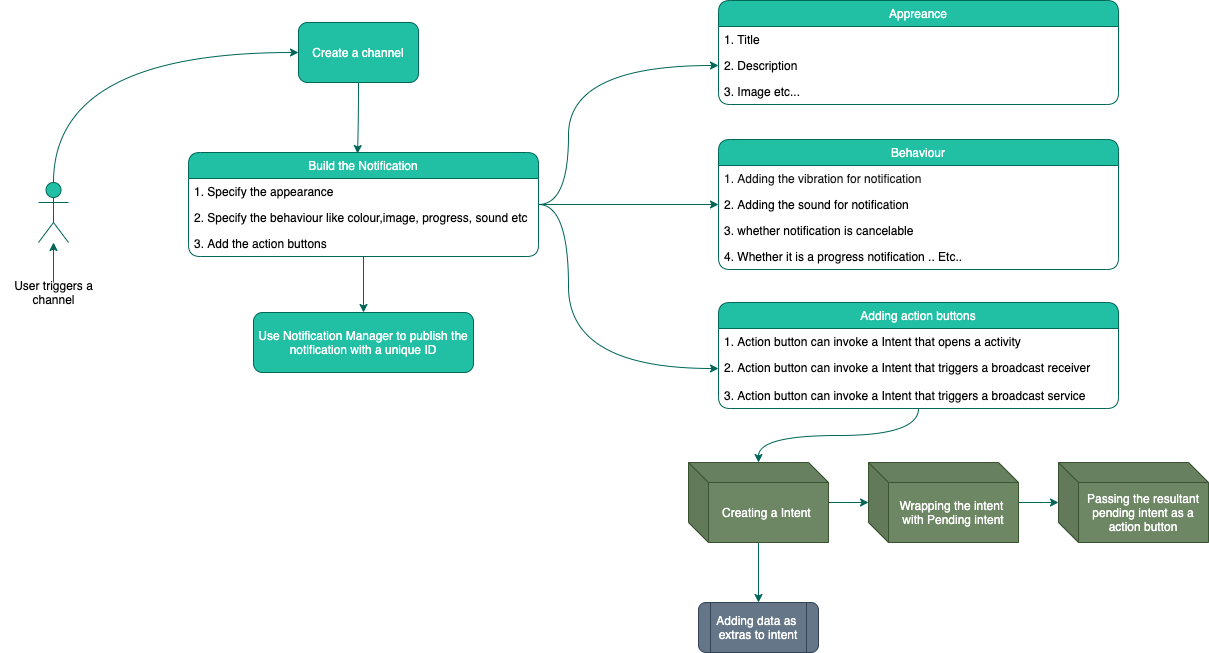

The diagram above was exported from draw.io. Its source (the exported page's mxGraphModel, read from the mxfile embedded in the PNG):
<mxGraphModel dx="946" dy="454" grid="1" gridSize="10" guides="1" tooltips="1" connect="1" arrows="1" fold="1" page="1" pageScale="1" pageWidth="850" pageHeight="1100" math="0" shadow="0">
  <root>
    <mxCell id="0" />
    <mxCell id="1" parent="0" />
    <mxCell id="r19hAV4px1GuSx05HQWz-24" style="edgeStyle=orthogonalEdgeStyle;orthogonalLoop=1;jettySize=auto;html=1;entryX=0.483;entryY=0.01;entryDx=0;entryDy=0;entryPerimeter=0;strokeColor=#006658;fontColor=#5C5C5C;curved=1;" parent="1" source="r19hAV4px1GuSx05HQWz-1" target="r19hAV4px1GuSx05HQWz-5" edge="1">
      <mxGeometry relative="1" as="geometry" />
    </mxCell>
    <mxCell id="r19hAV4px1GuSx05HQWz-1" value="&lt;font color=&quot;#ffffff&quot;&gt;Create a channel&lt;/font&gt;" style="whiteSpace=wrap;html=1;fillColor=#21C0A5;strokeColor=#006658;fontColor=#5C5C5C;rounded=1;" parent="1" vertex="1">
      <mxGeometry x="380" y="80" width="120" height="60" as="geometry" />
    </mxCell>
    <mxCell id="r19hAV4px1GuSx05HQWz-25" style="edgeStyle=orthogonalEdgeStyle;orthogonalLoop=1;jettySize=auto;html=1;entryX=0.5;entryY=0;entryDx=0;entryDy=0;strokeColor=#006658;fontColor=#5C5C5C;curved=1;" parent="1" source="r19hAV4px1GuSx05HQWz-5" target="r19hAV4px1GuSx05HQWz-9" edge="1">
      <mxGeometry relative="1" as="geometry" />
    </mxCell>
    <mxCell id="r19hAV4px1GuSx05HQWz-26" style="edgeStyle=orthogonalEdgeStyle;orthogonalLoop=1;jettySize=auto;html=1;entryX=0;entryY=0.5;entryDx=0;entryDy=0;strokeColor=#006658;fontColor=#5C5C5C;curved=1;" parent="1" source="r19hAV4px1GuSx05HQWz-5" target="r19hAV4px1GuSx05HQWz-12" edge="1">
      <mxGeometry relative="1" as="geometry">
        <Array as="points">
          <mxPoint x="650" y="262" />
          <mxPoint x="650" y="123" />
        </Array>
      </mxGeometry>
    </mxCell>
    <mxCell id="r19hAV4px1GuSx05HQWz-27" style="edgeStyle=orthogonalEdgeStyle;orthogonalLoop=1;jettySize=auto;html=1;entryX=0;entryY=0.5;entryDx=0;entryDy=0;strokeColor=#006658;fontColor=#5C5C5C;curved=1;" parent="1" source="r19hAV4px1GuSx05HQWz-5" target="r19hAV4px1GuSx05HQWz-21" edge="1">
      <mxGeometry relative="1" as="geometry">
        <Array as="points">
          <mxPoint x="650" y="262" />
          <mxPoint x="650" y="426" />
        </Array>
      </mxGeometry>
    </mxCell>
    <mxCell id="r19hAV4px1GuSx05HQWz-28" style="edgeStyle=orthogonalEdgeStyle;orthogonalLoop=1;jettySize=auto;html=1;entryX=0;entryY=0.5;entryDx=0;entryDy=0;strokeColor=#006658;fontColor=#5C5C5C;curved=1;" parent="1" source="r19hAV4px1GuSx05HQWz-5" target="r19hAV4px1GuSx05HQWz-16" edge="1">
      <mxGeometry relative="1" as="geometry" />
    </mxCell>
    <mxCell id="r19hAV4px1GuSx05HQWz-5" value="Build the Notification" style="swimlane;fontStyle=0;childLayout=stackLayout;horizontal=1;startSize=26;horizontalStack=0;resizeParent=1;resizeParentMax=0;resizeLast=0;collapsible=1;marginBottom=0;fillColor=#21C0A5;strokeColor=#006658;rounded=1;fontColor=#FFFFFF;" parent="1" vertex="1">
      <mxGeometry x="270" y="210" width="350" height="104" as="geometry" />
    </mxCell>
    <mxCell id="r19hAV4px1GuSx05HQWz-6" value="1. Specify the appearance" style="text;strokeColor=none;fillColor=none;align=left;verticalAlign=top;spacingLeft=4;spacingRight=4;overflow=hidden;rotatable=0;points=[[0,0.5],[1,0.5]];portConstraint=eastwest;rounded=1;" parent="r19hAV4px1GuSx05HQWz-5" vertex="1">
      <mxGeometry y="26" width="350" height="26" as="geometry" />
    </mxCell>
    <mxCell id="r19hAV4px1GuSx05HQWz-7" value="2. Specify the behaviour like colour,image, progress, sound etc" style="text;strokeColor=none;fillColor=none;align=left;verticalAlign=top;spacingLeft=4;spacingRight=4;overflow=hidden;rotatable=0;points=[[0,0.5],[1,0.5]];portConstraint=eastwest;rounded=1;" parent="r19hAV4px1GuSx05HQWz-5" vertex="1">
      <mxGeometry y="52" width="350" height="26" as="geometry" />
    </mxCell>
    <mxCell id="r19hAV4px1GuSx05HQWz-8" value="3. Add the action buttons" style="text;strokeColor=none;fillColor=none;align=left;verticalAlign=top;spacingLeft=4;spacingRight=4;overflow=hidden;rotatable=0;points=[[0,0.5],[1,0.5]];portConstraint=eastwest;rounded=1;" parent="r19hAV4px1GuSx05HQWz-5" vertex="1">
      <mxGeometry y="78" width="350" height="26" as="geometry" />
    </mxCell>
    <mxCell id="r19hAV4px1GuSx05HQWz-9" value="&lt;font color=&quot;#ffffff&quot;&gt;Use Notification Manager to publish the notification with a unique ID&lt;/font&gt;" style="whiteSpace=wrap;html=1;fillColor=#21C0A5;strokeColor=#006658;fontColor=#5C5C5C;rounded=1;" parent="1" vertex="1">
      <mxGeometry x="335" y="370" width="220" height="60" as="geometry" />
    </mxCell>
    <mxCell id="r19hAV4px1GuSx05HQWz-10" value="Appreance" style="swimlane;fontStyle=0;childLayout=stackLayout;horizontal=1;startSize=26;horizontalStack=0;resizeParent=1;resizeParentMax=0;resizeLast=0;collapsible=1;marginBottom=0;fillColor=#21C0A5;strokeColor=#006658;rounded=1;fontColor=#FFFFFF;" parent="1" vertex="1">
      <mxGeometry x="800" y="58" width="400" height="104" as="geometry" />
    </mxCell>
    <mxCell id="r19hAV4px1GuSx05HQWz-11" value="1. Title" style="text;strokeColor=none;fillColor=none;align=left;verticalAlign=top;spacingLeft=4;spacingRight=4;overflow=hidden;rotatable=0;points=[[0,0.5],[1,0.5]];portConstraint=eastwest;rounded=1;" parent="r19hAV4px1GuSx05HQWz-10" vertex="1">
      <mxGeometry y="26" width="400" height="26" as="geometry" />
    </mxCell>
    <mxCell id="r19hAV4px1GuSx05HQWz-12" value="2. Description" style="text;strokeColor=none;fillColor=none;align=left;verticalAlign=top;spacingLeft=4;spacingRight=4;overflow=hidden;rotatable=0;points=[[0,0.5],[1,0.5]];portConstraint=eastwest;rounded=1;" parent="r19hAV4px1GuSx05HQWz-10" vertex="1">
      <mxGeometry y="52" width="400" height="26" as="geometry" />
    </mxCell>
    <mxCell id="r19hAV4px1GuSx05HQWz-13" value="3. Image etc..." style="text;strokeColor=none;fillColor=none;align=left;verticalAlign=top;spacingLeft=4;spacingRight=4;overflow=hidden;rotatable=0;points=[[0,0.5],[1,0.5]];portConstraint=eastwest;rounded=1;" parent="r19hAV4px1GuSx05HQWz-10" vertex="1">
      <mxGeometry y="78" width="400" height="26" as="geometry" />
    </mxCell>
    <mxCell id="r19hAV4px1GuSx05HQWz-14" value="Behaviour" style="swimlane;fontStyle=0;childLayout=stackLayout;horizontal=1;startSize=26;horizontalStack=0;resizeParent=1;resizeParentMax=0;resizeLast=0;collapsible=1;marginBottom=0;fillColor=#21C0A5;strokeColor=#006658;rounded=1;fontColor=#FFFFFF;" parent="1" vertex="1">
      <mxGeometry x="800" y="197" width="400" height="130" as="geometry">
        <mxRectangle x="800" y="250" width="90" height="26" as="alternateBounds" />
      </mxGeometry>
    </mxCell>
    <mxCell id="r19hAV4px1GuSx05HQWz-15" value="1. Adding the vibration for notification" style="text;strokeColor=none;fillColor=none;align=left;verticalAlign=top;spacingLeft=4;spacingRight=4;overflow=hidden;rotatable=0;points=[[0,0.5],[1,0.5]];portConstraint=eastwest;rounded=1;fontColor=#1A1A1A;" parent="r19hAV4px1GuSx05HQWz-14" vertex="1">
      <mxGeometry y="26" width="400" height="26" as="geometry" />
    </mxCell>
    <mxCell id="r19hAV4px1GuSx05HQWz-16" value="2. Adding the sound for notification" style="text;strokeColor=none;fillColor=none;align=left;verticalAlign=top;spacingLeft=4;spacingRight=4;overflow=hidden;rotatable=0;points=[[0,0.5],[1,0.5]];portConstraint=eastwest;rounded=1;" parent="r19hAV4px1GuSx05HQWz-14" vertex="1">
      <mxGeometry y="52" width="400" height="26" as="geometry" />
    </mxCell>
    <mxCell id="r19hAV4px1GuSx05HQWz-17" value="3. whether notification is cancelable " style="text;strokeColor=none;fillColor=none;align=left;verticalAlign=top;spacingLeft=4;spacingRight=4;overflow=hidden;rotatable=0;points=[[0,0.5],[1,0.5]];portConstraint=eastwest;rounded=1;" parent="r19hAV4px1GuSx05HQWz-14" vertex="1">
      <mxGeometry y="78" width="400" height="26" as="geometry" />
    </mxCell>
    <mxCell id="r19hAV4px1GuSx05HQWz-18" value="4. Whether it is a progress notification .. Etc.." style="text;strokeColor=none;fillColor=none;align=left;verticalAlign=top;spacingLeft=4;spacingRight=4;overflow=hidden;rotatable=0;points=[[0,0.5],[1,0.5]];portConstraint=eastwest;rounded=1;" parent="r19hAV4px1GuSx05HQWz-14" vertex="1">
      <mxGeometry y="104" width="400" height="26" as="geometry" />
    </mxCell>
    <mxCell id="r19hAV4px1GuSx05HQWz-33" style="edgeStyle=orthogonalEdgeStyle;orthogonalLoop=1;jettySize=auto;html=1;entryX=0.5;entryY=0;entryDx=0;entryDy=0;entryPerimeter=0;strokeColor=#006658;fontColor=#5C5C5C;curved=1;" parent="1" source="r19hAV4px1GuSx05HQWz-19" target="r19hAV4px1GuSx05HQWz-29" edge="1">
      <mxGeometry relative="1" as="geometry" />
    </mxCell>
    <mxCell id="r19hAV4px1GuSx05HQWz-19" value="Adding action buttons" style="swimlane;fontStyle=0;childLayout=stackLayout;horizontal=1;startSize=26;horizontalStack=0;resizeParent=1;resizeParentMax=0;resizeLast=0;collapsible=1;marginBottom=0;fillColor=#21C0A5;strokeColor=#006658;rounded=1;fontColor=#FFFFFF;" parent="1" vertex="1">
      <mxGeometry x="800" y="360" width="400" height="106" as="geometry">
        <mxRectangle x="800" y="250" width="90" height="26" as="alternateBounds" />
      </mxGeometry>
    </mxCell>
    <mxCell id="r19hAV4px1GuSx05HQWz-20" value="1. Action button can invoke a Intent that opens a activity " style="text;strokeColor=none;fillColor=none;align=left;verticalAlign=top;spacingLeft=4;spacingRight=4;overflow=hidden;rotatable=0;points=[[0,0.5],[1,0.5]];portConstraint=eastwest;rounded=1;" parent="r19hAV4px1GuSx05HQWz-19" vertex="1">
      <mxGeometry y="26" width="400" height="26" as="geometry" />
    </mxCell>
    <mxCell id="r19hAV4px1GuSx05HQWz-21" value="2. Action button can invoke a Intent that triggers a broadcast receiver" style="text;strokeColor=none;fillColor=none;align=left;verticalAlign=top;spacingLeft=4;spacingRight=4;overflow=hidden;rotatable=0;points=[[0,0.5],[1,0.5]];portConstraint=eastwest;rounded=1;" parent="r19hAV4px1GuSx05HQWz-19" vertex="1">
      <mxGeometry y="52" width="400" height="28" as="geometry" />
    </mxCell>
    <mxCell id="r19hAV4px1GuSx05HQWz-22" value="3. Action button can invoke a Intent that triggers a broadcast service" style="text;strokeColor=none;fillColor=none;align=left;verticalAlign=top;spacingLeft=4;spacingRight=4;overflow=hidden;rotatable=0;points=[[0,0.5],[1,0.5]];portConstraint=eastwest;rounded=1;" parent="r19hAV4px1GuSx05HQWz-19" vertex="1">
      <mxGeometry y="80" width="400" height="26" as="geometry" />
    </mxCell>
    <mxCell id="r19hAV4px1GuSx05HQWz-35" style="edgeStyle=orthogonalEdgeStyle;orthogonalLoop=1;jettySize=auto;html=1;strokeColor=#006658;fontColor=#5C5C5C;curved=1;" parent="1" source="r19hAV4px1GuSx05HQWz-29" target="r19hAV4px1GuSx05HQWz-31" edge="1">
      <mxGeometry relative="1" as="geometry" />
    </mxCell>
    <mxCell id="r19hAV4px1GuSx05HQWz-37" style="edgeStyle=orthogonalEdgeStyle;orthogonalLoop=1;jettySize=auto;html=1;entryX=0.5;entryY=0;entryDx=0;entryDy=0;strokeColor=#006658;fontColor=#5C5C5C;curved=1;" parent="1" source="r19hAV4px1GuSx05HQWz-29" target="r19hAV4px1GuSx05HQWz-30" edge="1">
      <mxGeometry relative="1" as="geometry" />
    </mxCell>
    <mxCell id="r19hAV4px1GuSx05HQWz-29" value="&lt;font color=&quot;#ffffff&quot;&gt;Creating a Intent&amp;nbsp;&lt;/font&gt;" style="shape=cube;whiteSpace=wrap;html=1;boundedLbl=1;backgroundOutline=1;darkOpacity=0.05;darkOpacity2=0.1;fillColor=#6d8764;strokeColor=#3A5431;fontColor=#ffffff;rounded=1;" parent="1" vertex="1">
      <mxGeometry x="770" y="520" width="140" height="80" as="geometry" />
    </mxCell>
    <mxCell id="r19hAV4px1GuSx05HQWz-30" value="&lt;font color=&quot;#ffffff&quot;&gt;Adding data as&amp;nbsp;&lt;br&gt;extras to intent&lt;/font&gt;" style="shape=process;whiteSpace=wrap;html=1;backgroundOutline=1;fillColor=#647687;strokeColor=#314354;fontColor=#ffffff;rounded=1;" parent="1" vertex="1">
      <mxGeometry x="780" y="660" width="120" height="50" as="geometry" />
    </mxCell>
    <mxCell id="r19hAV4px1GuSx05HQWz-36" style="edgeStyle=orthogonalEdgeStyle;orthogonalLoop=1;jettySize=auto;html=1;entryX=0;entryY=0.5;entryDx=0;entryDy=0;entryPerimeter=0;strokeColor=#006658;fontColor=#5C5C5C;curved=1;" parent="1" source="r19hAV4px1GuSx05HQWz-31" target="r19hAV4px1GuSx05HQWz-32" edge="1">
      <mxGeometry relative="1" as="geometry" />
    </mxCell>
    <mxCell id="r19hAV4px1GuSx05HQWz-31" value="&lt;font color=&quot;#ffffff&quot;&gt;Wrapping the intent &lt;br&gt;with Pending intent&lt;/font&gt;" style="shape=cube;whiteSpace=wrap;html=1;boundedLbl=1;backgroundOutline=1;darkOpacity=0.05;darkOpacity2=0.1;fillColor=#6d8764;strokeColor=#3A5431;fontColor=#ffffff;rounded=1;" parent="1" vertex="1">
      <mxGeometry x="950" y="520" width="150" height="80" as="geometry" />
    </mxCell>
    <mxCell id="r19hAV4px1GuSx05HQWz-32" value="&lt;font color=&quot;#ffffff&quot;&gt;Passing the resultant pending intent as a action button&lt;/font&gt;" style="shape=cube;whiteSpace=wrap;html=1;boundedLbl=1;backgroundOutline=1;darkOpacity=0.05;darkOpacity2=0.1;fillColor=#6d8764;strokeColor=#3A5431;fontColor=#ffffff;rounded=1;" parent="1" vertex="1">
      <mxGeometry x="1140" y="520" width="150" height="80" as="geometry" />
    </mxCell>
    <mxCell id="jsecELUJFGJ-iwB_MPSk-2" style="edgeStyle=orthogonalEdgeStyle;curved=1;rounded=1;orthogonalLoop=1;jettySize=auto;html=1;entryX=0;entryY=0.5;entryDx=0;entryDy=0;fontColor=#FFFFFF;strokeColor=#006658;fillColor=#21C0A5;" edge="1" parent="1" source="jsecELUJFGJ-iwB_MPSk-1" target="r19hAV4px1GuSx05HQWz-1">
      <mxGeometry relative="1" as="geometry">
        <Array as="points">
          <mxPoint x="135" y="110" />
        </Array>
      </mxGeometry>
    </mxCell>
    <mxCell id="jsecELUJFGJ-iwB_MPSk-1" value="Actor" style="shape=umlActor;verticalLabelPosition=bottom;verticalAlign=top;html=1;outlineConnect=0;rounded=1;fontColor=#FFFFFF;strokeColor=#006658;fillColor=#21C0A5;" vertex="1" parent="1">
      <mxGeometry x="120" y="240" width="30" height="60" as="geometry" />
    </mxCell>
    <mxCell id="jsecELUJFGJ-iwB_MPSk-6" style="edgeStyle=orthogonalEdgeStyle;curved=1;rounded=1;orthogonalLoop=1;jettySize=auto;html=1;fontColor=#FFFFFF;strokeColor=#006658;fillColor=#21C0A5;" edge="1" parent="1" source="jsecELUJFGJ-iwB_MPSk-5" target="jsecELUJFGJ-iwB_MPSk-1">
      <mxGeometry relative="1" as="geometry" />
    </mxCell>
    <mxCell id="jsecELUJFGJ-iwB_MPSk-5" value="&lt;font color=&quot;#000000&quot;&gt;User triggers a channel&lt;/font&gt;" style="text;html=1;strokeColor=none;fillColor=none;align=center;verticalAlign=middle;whiteSpace=wrap;rounded=0;fontColor=#FFFFFF;" vertex="1" parent="1">
      <mxGeometry x="82.5" y="340" width="105" height="20" as="geometry" />
    </mxCell>
  </root>
</mxGraphModel>